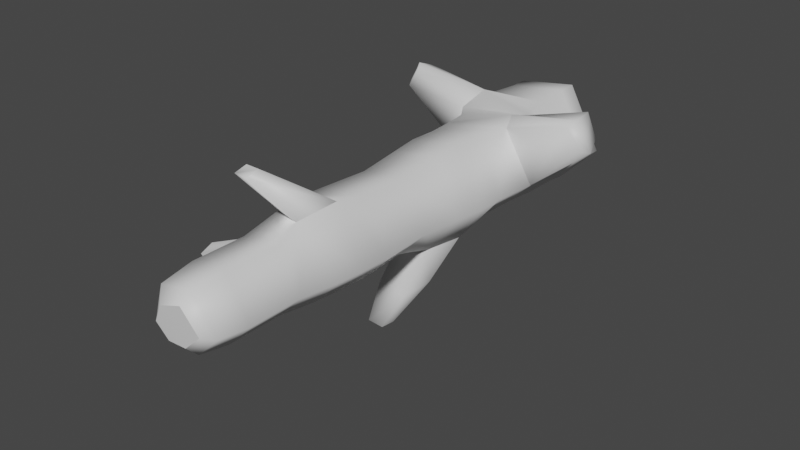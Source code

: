 # Source: fe_branch_01-6-3-4-please.blend  (saved by Blender 3.0.42; exported with 4.5.12 LTS)
import bpy
from mathutils import Matrix  # noqa: F401  (used for matrix-valued properties, if any)

bpy.ops.wm.read_factory_settings(use_empty=True)
scene = bpy.context.scene
scene.name = 'Scene'

# ---- collections
col_collection = bpy.data.collections.new('Collection'); scene.collection.children.link(col_collection)

# ---- materials (node trees are filled in below, after node groups)
mat_material_001 = bpy.data.materials.new('Material.001')
mat_material_001.use_transparent_shadow = False

# ---- material node trees
mat_material_001.use_nodes = True; mat_material_001.node_tree.nodes.clear()
_N = mat_material_001.node_tree.nodes; _L = mat_material_001.node_tree.links
n0 = _N.new('ShaderNodeBsdfPrincipled'); n0.name = 'Principled BSDF'; n0.location = (10, 300)
n0.distribution = 'GGX'
n0.subsurface_method = 'RANDOM_WALK_SKIN'
n0.inputs[3].default_value = 1.45
n0.inputs[27].default_value = (0.0, 0.0, 0.0, 1.0)
n0.inputs[28].default_value = 1.0
n1 = _N.new('ShaderNodeOutputMaterial'); n1.name = 'Material Output'; n1.location = (300, 300)
_L.new(n0.outputs[0], n1.inputs[0])
n1.is_active_output = True

# ---- world
world_world = bpy.data.worlds.new('World'); scene.world = world_world
world_world.use_nodes = True; world_world.node_tree.nodes.clear()
_N = world_world.node_tree.nodes; _L = world_world.node_tree.links
n0 = _N.new('ShaderNodeOutputWorld'); n0.name = 'World Output'; n0.location = (300, 300)
n1 = _N.new('ShaderNodeBackground'); n1.name = 'Background'; n1.location = (10, 300)
n1.inputs[0].default_value = (0.05088, 0.05088, 0.05088, 1.0)
_L.new(n1.outputs[0], n0.inputs[0])
n0.is_active_output = True
world_world.color = (0.05088, 0.05088, 0.05088)
world_world.use_sun_shadow = False
world_world.sun_shadow_jitter_overblur = 0.0

# ---- meshes
me_fe_root_assemblage_03_gmdl_001 = bpy.data.meshes.new('FE_root_assemblage_03.gmdl.001')
me_fe_root_assemblage_03_gmdl_001.from_pydata([(0.0511, -0.06289, -0.186), (-0.1022, -0.06322, -0.1733), (-0.1016, 0.001408, -0.1766), (0.05455, 0.0009589, -0.19), (0.1902, -0.06289, -0.04696), (0.1963, 0.0009588, -0.04805), (0.06951, -0.06273, 0.1748), (0.07336, 0.0007342, 0.1782), (-0.1392, 0.0009591, 0.1457), (-0.1396, -0.05866, 0.1434), (-0.1913, 0.0009593, -0.04805), (-0.1906, -0.06078, -0.04658), (-0.1016, 0.001408, -0.1766), (-0.1022, -0.06322, -0.1733), (0.05041, -0.2126, -0.1827), (-0.1005, -0.2127, -0.1703), (0.1904, -0.1913, -0.04129), (0.07227, -0.2024, 0.1713), (-0.1612, -0.1872, 0.1436), (-0.2013, -0.2025, -0.02378), (-0.1005, -0.2127, -0.1703), (0.04882, -0.3314, -0.1734), (-0.09556, -0.3306, -0.1618), (-0.09749, -0.2792, -0.1651), (0.04945, -0.2795, -0.1769), (0.202, -0.3268, -0.01879), (0.1903, -0.2649, -0.03749), (0.09945, -0.3204, 0.1642), (0.07927, -0.2653, 0.1659), (-0.1204, -0.2758, 0.1932), (-0.157, -0.3509, 0.1402), (-0.3775, -0.2458, 0.2201), (-0.4117, -0.2544, 0.1584), (-0.4445, -0.2961, 0.1531), (-0.3999, -0.2962, 0.2378), (-0.4135, -0.3376, 0.1583), (-0.3782, -0.3427, 0.2186), (-0.09749, -0.2792, -0.1651), (-0.2017, -0.2756, -0.03137), (-0.09556, -0.3306, -0.1618), (-0.1945, -0.3359, -0.02181), (-0.1111, -0.921, -0.4557), (-0.1055, -0.8686, -0.4646), (-0.05049, -0.8634, -0.4657), (-0.04793, -0.9248, -0.4571), (0.05989, -0.8081, -0.1683), (0.07609, -0.6697, -0.1755), (0.1701, -0.6755, -0.04196), (0.1602, -0.7752, -0.03898), (0.06278, -0.6755, 0.1559), (0.05837, -0.7751, 0.1474), (-0.1237, -0.6733, 0.1277), (-0.1167, -0.7752, 0.1207), (-0.1687, -0.6731, -0.04122), (-0.1601, -0.7752, -0.03897), (-0.07247, -0.6735, -0.1715), (-0.07521, -0.7849, -0.1658), (-0.05912, -1.77, -0.09669), (-0.06804, -1.661, -0.1137), (0.03367, -1.661, -0.1222), (0.02885, -1.765, -0.106), (0.1261, -1.661, -0.02967), (0.1118, -1.766, -0.02517), (0.04574, -1.662, 0.1172), (0.03825, -1.777, 0.102), (-0.09208, -1.662, 0.09617), (-0.0792, -1.782, 0.08358), (-0.1262, -1.662, -0.02952), (-0.1091, -1.777, -0.02366), (-0.06804, -1.661, -0.1137), (-0.05912, -1.77, -0.09669), (-0.06285, 0.04765, -0.1117), (0.03516, 0.04801, -0.1183), (0.05967, 0.05418, -0.0229), (0.04561, 0.04875, 0.1062), (-0.08374, 0.04801, 0.09483), (-0.1119, 0.04881, -0.02968), (-0.06285, 0.04765, -0.1117), (-0.04822, -1.817, 0.04497), (0.01887, -1.799, -0.07225), (0.07965, -1.799, -0.01521), (0.02856, -1.812, 0.06944), (-0.07942, -1.812, -0.01847), (-0.04367, -1.803, -0.07113), (-0.04367, -1.803, -0.07113), (0.01887, -1.799, -0.07225), (0.07965, -1.799, -0.01521), (0.02856, -1.812, 0.06944), (-0.04822, -1.817, 0.04497), (-0.07942, -1.812, -0.01847), (-0.04367, -1.803, -0.07113), (-0.0672, -1.471, -0.1127), (-0.07594, -1.333, -0.1278), (0.03808, -1.333, -0.1376), (0.0335, -1.47, -0.1207), (0.1417, -1.333, -0.03433), (0.1245, -1.47, -0.02946), (0.03188, -1.383, 0.1458), (0.04585, -1.47, 0.1166), (-0.07011, -1.352, 0.1396), (-0.09155, -1.47, 0.09551), (-0.142, -1.333, -0.03441), (-0.1249, -1.47, -0.02956), (-0.07594, -1.333, -0.1278), (-0.0672, -1.471, -0.1127), (-0.1119, 0.04881, -0.02968), (0.04136, -1.112, -0.1498), (-0.114, -1.115, -0.1369), (-0.07749, -0.9396, -0.1305), (0.03887, -0.9391, -0.1406), (-0.07521, -0.7849, -0.1658), (0.1534, -1.113, -0.03658), (0.1448, -0.9391, -0.03488), (0.05494, -1.125, 0.1431), (0.0526, -0.9389, 0.1332), (-0.1054, -0.9391, 0.1094), (-0.1096, -1.123, 0.119), (-0.1434, -0.9391, -0.0345), (-0.1631, -1.078, -0.0585), (-0.07749, -0.9396, -0.1305), (-0.114, -1.115, -0.1369), (0.04769, -0.4606, -0.1698), (-0.09338, -0.4593, -0.158), (-0.09456, -0.3854, -0.1601), (0.04866, -0.3866, -0.1712), (0.2031, -0.4458, -0.02568), (0.2051, -0.3986, -0.02698), (0.3666, -0.5111, 0.2488), (0.4098, -0.4973, 0.1746), (0.4335, -0.4651, 0.1618), (0.3787, -0.4674, 0.261), (0.4088, -0.3956, 0.1827), (0.3667, -0.3849, 0.2622), (-0.1284, -0.3981, 0.1318), (0.08337, -0.3987, 0.1851), (-0.1244, -0.4736, 0.1278), (0.1002, -0.4515, 0.1556), (-0.1773, -0.3906, -0.0404), (-0.1724, -0.4656, -0.04003), (-0.09456, -0.3854, -0.1601), (-0.09338, -0.4593, -0.158), (0.03987, -1.238, -0.1443), (-0.1075, -1.223, -0.1314), (0.1482, -1.239, -0.03636), (0.03669, -1.219, 0.1515), (-0.08047, -1.251, 0.1438), (-0.1627, -1.228, -0.04871), (-0.3481, -1.313, -0.2004), (-0.3328, -1.373, -0.1829), (-0.3862, -1.394, -0.09572), (-0.4212, -1.318, -0.09972), (-0.07784, -1.455, 0.3179), (-0.0741, -1.504, 0.3094), (-0.02373, -1.51, 0.3104), (-0.01991, -1.46, 0.3206), (-0.1075, -1.223, -0.1314), (-0.07247, -0.6735, -0.1715), (-0.08896, -0.5596, -0.1517), (0.04497, -0.5599, -0.1631), (0.1707, -0.5801, -0.0418), (0.06514, -0.5801, 0.1522), (-0.1214, -0.5676, 0.1256), (-0.1661, -0.5669, -0.04059), (-0.08896, -0.5596, -0.1517), (0.0145, -0.7493, -0.3349), (-0.09483, -0.7616, -0.3354), (-0.07247, -0.6735, -0.1715), (0.07609, -0.6697, -0.1755), (0.02033, -0.8973, -0.3265), (0.0145, -0.7493, -0.3349), (0.07609, -0.6697, -0.1755), (0.05989, -0.8081, -0.1683), (-0.07521, -0.7849, -0.1658), (-0.1074, -0.8662, -0.3287), (-0.05049, -0.8634, -0.4657), (-0.1055, -0.8686, -0.4646), (-0.05049, -0.8634, -0.4657), (-0.1111, -0.921, -0.4557), (-0.1631, -1.078, -0.0585), (-0.114, -1.115, -0.1369), (-0.3481, -1.313, -0.2004), (-0.4212, -1.318, -0.09972), (-0.1075, -1.223, -0.1314), (-0.1627, -1.228, -0.04871), (-0.1631, -1.078, -0.0585), (-0.4212, -1.318, -0.09972), (0.03669, -1.219, 0.1515), (-0.08047, -1.251, 0.1438), (-0.07784, -1.455, 0.3179), (-0.01991, -1.46, 0.3206), (-0.08047, -1.251, 0.1438), (-0.07011, -1.352, 0.1396), (-0.07784, -1.455, 0.3179), (0.03188, -1.383, 0.1458), (0.202, -0.3268, -0.01879), (0.09945, -0.3204, 0.1642), (0.1002, -0.4515, 0.1556), (0.08337, -0.3987, 0.1851), (0.2031, -0.4458, -0.02568), (0.2051, -0.3986, -0.02698), (-0.1612, -0.1872, 0.1436), (-0.2013, -0.2025, -0.02378), (-0.4117, -0.2544, 0.1584), (-0.3775, -0.2458, 0.2201), (-0.4445, -0.2961, 0.1531), (-0.2017, -0.2756, -0.03137), (-0.2017, -0.2756, -0.03137), (-0.1945, -0.3359, -0.02181), (-0.4445, -0.2961, 0.1531), (-0.157, -0.3509, 0.1402), (-0.3999, -0.2962, 0.2378), (-0.1204, -0.2758, 0.1932)], [], [(1, 2, 0), (0, 2, 3), (5, 4, 3), (4, 0, 3), (5, 7, 4), (6, 4, 7), (7, 8, 6), (8, 9, 6), (8, 10, 9), (10, 11, 9), (13, 11, 12), (12, 11, 10), (1, 0, 15), (14, 15, 0), (16, 14, 4), (14, 0, 4), (6, 17, 4), (17, 16, 4), (9, 18, 6), (18, 17, 6), (11, 19, 9), (19, 18, 9), (11, 13, 19), (13, 20, 19), (24, 21, 23), (21, 22, 23), (15, 14, 23), (23, 14, 24), (21, 24, 25), (25, 24, 26), (14, 16, 24), (24, 16, 26), (26, 28, 25), (27, 25, 28), (17, 28, 16), (26, 16, 28), (18, 29, 17), (17, 29, 28), (30, 27, 29), (29, 27, 28), (34, 31, 33), (31, 32, 33), (34, 33, 36), (33, 35, 36), (37, 38, 20), (19, 20, 38), (37, 39, 38), (39, 40, 38), (43, 44, 42), (41, 42, 44), (47, 48, 46), (45, 46, 48), (47, 49, 48), (48, 49, 50), (51, 52, 49), (49, 52, 50), (51, 53, 52), (53, 54, 52), (54, 53, 56), (53, 55, 56), (58, 59, 57), (57, 59, 60), (59, 61, 60), (60, 61, 62), (63, 64, 61), (62, 61, 64), (66, 64, 65), (63, 65, 64), (65, 67, 66), (67, 68, 66), (67, 69, 68), (69, 70, 68), (2, 71, 3), (3, 71, 72), (3, 72, 5), (5, 72, 73), (7, 5, 74), (5, 73, 74), (8, 7, 75), (75, 7, 74), (8, 75, 10), (76, 10, 75), (12, 10, 77), (77, 10, 76), (79, 80, 78), (78, 80, 81), (78, 82, 79), (82, 83, 79), (57, 60, 84), (84, 60, 85), (62, 86, 60), (85, 60, 86), (64, 87, 62), (86, 62, 87), (66, 88, 64), (64, 88, 87), (68, 89, 66), (66, 89, 88), (68, 70, 89), (70, 90, 89), (93, 94, 92), (91, 92, 94), (93, 95, 94), (94, 95, 96), (95, 97, 96), (96, 97, 98), (100, 98, 99), (97, 99, 98), (101, 102, 99), (99, 102, 100), (101, 103, 102), (103, 104, 102), (73, 72, 105), (72, 71, 105), (76, 75, 73), (73, 75, 74), (108, 109, 107), (106, 107, 109), (110, 45, 108), (108, 45, 109), (106, 109, 111), (111, 109, 112), (48, 112, 45), (109, 45, 112), (114, 113, 112), (113, 111, 112), (50, 114, 48), (112, 48, 114), (52, 115, 50), (50, 115, 114), (115, 116, 114), (116, 113, 114), (54, 117, 52), (52, 117, 115), (116, 115, 118), (117, 118, 115), (119, 117, 56), (54, 56, 117), (119, 120, 117), (120, 118, 117), (123, 124, 122), (121, 122, 124), (21, 124, 22), (123, 22, 124), (124, 126, 121), (125, 121, 126), (25, 126, 21), (124, 21, 126), (130, 127, 129), (127, 128, 129), (130, 129, 132), (129, 131, 132), (27, 30, 134), (30, 133, 134), (133, 135, 134), (135, 136, 134), (137, 133, 40), (30, 40, 133), (137, 138, 133), (138, 135, 133), (39, 139, 40), (40, 139, 137), (139, 140, 137), (140, 138, 137), (106, 141, 107), (141, 142, 107), (111, 143, 106), (143, 141, 106), (113, 144, 111), (144, 143, 111), (116, 145, 113), (145, 144, 113), (116, 118, 145), (118, 146, 145), (149, 150, 148), (147, 148, 150), (92, 142, 93), (93, 142, 141), (93, 141, 95), (95, 141, 143), (95, 143, 97), (97, 143, 144), (151, 152, 154), (152, 153, 154), (101, 99, 146), (146, 99, 145), (103, 101, 155), (155, 101, 146), (58, 91, 59), (91, 94, 59), (94, 96, 59), (59, 96, 61), (96, 98, 61), (61, 98, 63), (98, 100, 63), (100, 65, 63), (100, 102, 65), (102, 67, 65), (102, 104, 67), (104, 69, 67), (157, 158, 156), (46, 156, 158), (122, 121, 157), (157, 121, 158), (158, 159, 46), (47, 46, 159), (121, 125, 158), (158, 125, 159), (49, 47, 160), (47, 159, 160), (125, 136, 159), (159, 136, 160), (135, 161, 136), (136, 161, 160), (161, 51, 160), (51, 49, 160), (138, 162, 135), (135, 162, 161), (162, 53, 161), (53, 51, 161), (138, 140, 162), (140, 163, 162), (163, 55, 162), (55, 53, 162), (167, 164, 166), (164, 165, 166), (170, 171, 169), (168, 169, 171), (171, 172, 168), (172, 173, 168), (166, 165, 172), (165, 173, 172), (165, 164, 175), (174, 175, 164), (169, 168, 176), (44, 176, 168), (173, 41, 168), (41, 44, 168), (173, 165, 177), (165, 175, 177), (178, 179, 181), (179, 180, 181), (182, 148, 179), (179, 148, 180), (183, 149, 182), (148, 182, 149), (183, 184, 149), (149, 184, 185), (187, 188, 186), (186, 188, 189), (191, 152, 190), (190, 152, 192), (191, 193, 152), (152, 193, 153), (193, 186, 153), (153, 186, 189), (131, 194, 132), (132, 194, 195), (197, 196, 130), (196, 127, 130), (197, 130, 195), (130, 132, 195), (128, 127, 198), (198, 127, 196), (199, 194, 129), (194, 131, 129), (199, 129, 198), (129, 128, 198), (201, 202, 200), (200, 202, 203), (205, 204, 201), (204, 202, 201), (206, 207, 208), (207, 35, 208), (36, 35, 209), (35, 207, 209), (209, 211, 36), (210, 36, 211), (200, 203, 211), (211, 203, 210)])
me_fe_root_assemblage_03_gmdl_001.polygons.foreach_set('use_smooth', [True] * 280)
_uv = me_fe_root_assemblage_03_gmdl_001.uv_layers.new(name='UVMap')
_uv.uv.foreach_set('vector', [0.9334, 0.3985, 0.967, 0.3995, 0.9336, 0.4653, 0.9336, 0.4653, 0.967, 0.3995, 0.9668, 0.4661, 0.9668, 0.5643, 0.9336, 0.5647, 0.9668, 0.4661, 0.9336, 0.5647, 0.9336, 0.4653, 0.9668, 0.4661, 0.9668, 0.5643, 0.9667, 0.6911, 0.9336, 0.5647, 0.9337, 0.6921, 0.9336, 0.5647, 0.9667, 0.6911, 0.9667, 0.6911, 0.9668, 0.7889, 0.9337, 0.6921, 0.9668, 0.7889, 0.9336, 0.7894, 0.9337, 0.6921, 0.9668, 0.7889, 0.9668, 0.8875, 0.9336, 0.7894, 0.9668, 0.8875, 0.9336, 0.8869, 0.9336, 0.7894, 0.9334, 0.9716, 0.9336, 0.8869, 0.967, 0.9731, 0.967, 0.9731, 0.9336, 0.8869, 0.9668, 0.8875, 0.9334, 0.3985, 0.9336, 0.4653, 0.8558, 0.3983, 0.8558, 0.4656, 0.8558, 0.3983, 0.9336, 0.4653, 0.8553, 0.5653, 0.8558, 0.4656, 0.9336, 0.5647, 0.8558, 0.4656, 0.9336, 0.4653, 0.9336, 0.5647, 0.9337, 0.6921, 0.8571, 0.6823, 0.9336, 0.5647, 0.8571, 0.6823, 0.8553, 0.5653, 0.9336, 0.5647, 0.9336, 0.7894, 0.855, 0.7908, 0.9337, 0.6921, 0.855, 0.7908, 0.8571, 0.6823, 0.9337, 0.6921, 0.9336, 0.8869, 0.8541, 0.893, 0.9336, 0.7894, 0.8541, 0.893, 0.855, 0.7908, 0.9336, 0.7894, 0.9336, 0.8869, 0.9334, 0.9716, 0.8541, 0.893, 0.9334, 0.9716, 0.8558, 0.9714, 0.8541, 0.893, 0.8211, 0.4661, 0.7941, 0.4664, 0.8212, 0.398, 0.7941, 0.4664, 0.7945, 0.3978, 0.8212, 0.398, 0.8558, 0.3983, 0.8558, 0.4656, 0.8212, 0.398, 0.8212, 0.398, 0.8558, 0.4656, 0.8211, 0.4661, 0.7941, 0.4664, 0.8211, 0.4661, 0.7898, 0.5675, 0.7898, 0.5675, 0.8211, 0.4661, 0.8234, 0.5661, 0.8558, 0.4656, 0.8553, 0.5653, 0.8211, 0.4661, 0.8211, 0.4661, 0.8553, 0.5653, 0.8234, 0.5661, 0.8234, 0.5661, 0.8238, 0.683, 0.7898, 0.5675, 0.7919, 0.6853, 0.7898, 0.5675, 0.8238, 0.683, 0.8571, 0.6823, 0.8238, 0.683, 0.8553, 0.5653, 0.8234, 0.5661, 0.8553, 0.5653, 0.8238, 0.683, 0.855, 0.7908, 0.8204, 0.7577, 0.8571, 0.6823, 0.8571, 0.6823, 0.8204, 0.7577, 0.8238, 0.683, 0.7903, 0.7896, 0.7919, 0.6853, 0.8204, 0.7577, 0.8204, 0.7577, 0.7919, 0.6853, 0.8238, 0.683, 0.7976, 0.1832, 0.7779, 0.1785, 0.7977, 0.1444, 0.7779, 0.1785, 0.7814, 0.1502, 0.7977, 0.1444, 0.7976, 0.1832, 0.7977, 0.1444, 0.8385, 0.1784, 0.7977, 0.1444, 0.8374, 0.148, 0.8385, 0.1784, 0.8212, 0.971, 0.8219, 0.9003, 0.8558, 0.9714, 0.8541, 0.893, 0.8558, 0.9714, 0.8219, 0.9003, 0.8212, 0.971, 0.7945, 0.9708, 0.8219, 0.9003, 0.7945, 0.9708, 0.7921, 0.8886, 0.8219, 0.9003, 0.6272, 0.2499, 0.6004, 0.263, 0.6247, 0.2297, 0.6017, 0.2161, 0.6247, 0.2297, 0.6004, 0.263, 0.6152, 0.5804, 0.5634, 0.5824, 0.6188, 0.4652, 0.5523, 0.4683, 0.6188, 0.4652, 0.5634, 0.5824, 0.6152, 0.5804, 0.6152, 0.6928, 0.5634, 0.5824, 0.5634, 0.5824, 0.6152, 0.6928, 0.5634, 0.6934, 0.6164, 0.7868, 0.5634, 0.7859, 0.6152, 0.6928, 0.6152, 0.6928, 0.5634, 0.7859, 0.5634, 0.6934, 0.6164, 0.7868, 0.6165, 0.8824, 0.5634, 0.7859, 0.6165, 0.8824, 0.5634, 0.8808, 0.5634, 0.7859, 0.5634, 0.8808, 0.6165, 0.8824, 0.5659, 0.9644, 0.6165, 0.8824, 0.6121, 0.9714, 0.5659, 0.9644, 0.1029, 0.3867, 0.1032, 0.4752, 0.04629, 0.3801, 0.04629, 0.3801, 0.1032, 0.4752, 0.04898, 0.4797, 0.1032, 0.4752, 0.1032, 0.5852, 0.04898, 0.4797, 0.04898, 0.4797, 0.1032, 0.5852, 0.04845, 0.5918, 0.1026, 0.6964, 0.04267, 0.6984, 0.1032, 0.5852, 0.04845, 0.5918, 0.1032, 0.5852, 0.04267, 0.6984, 0.03993, 0.7749, 0.04267, 0.6984, 0.1023, 0.7784, 0.1026, 0.6964, 0.1023, 0.7784, 0.04267, 0.6984, 0.1023, 0.7784, 0.1026, 0.8653, 0.03993, 0.7749, 0.1026, 0.8653, 0.04255, 0.8562, 0.03993, 0.7749, 0.1026, 0.8653, 0.1029, 0.9552, 0.04255, 0.8562, 0.1029, 0.9552, 0.04629, 0.9458, 0.04255, 0.8562, 0.967, 0.3995, 0.9911, 0.3955, 0.9668, 0.4661, 0.9668, 0.4661, 0.9911, 0.3955, 0.9912, 0.4721, 0.9668, 0.4661, 0.9912, 0.4721, 0.9668, 0.5643, 0.9668, 0.5643, 0.9912, 0.4721, 0.9945, 0.5463, 0.9667, 0.6911, 0.9668, 0.5643, 0.9916, 0.694, 0.9668, 0.5643, 0.9945, 0.5463, 0.9916, 0.694, 0.9668, 0.7889, 0.9667, 0.6911, 0.9912, 0.7792, 0.9912, 0.7792, 0.9667, 0.6911, 0.9916, 0.694, 0.9668, 0.7889, 0.9912, 0.7792, 0.9668, 0.8875, 0.9917, 0.8753, 0.9668, 0.8875, 0.9912, 0.7792, 0.967, 0.9731, 0.9668, 0.8875, 0.9911, 0.9675, 0.9911, 0.9675, 0.9668, 0.8875, 0.9917, 0.8753, 0.09097, 0.07449, 0.09049, 0.02565, 0.03867, 0.07416, 0.03867, 0.07416, 0.09049, 0.02565, 0.04337, 0.02967, 0.03867, 0.07416, 0.04109, 0.1095, 0.09097, 0.07449, 0.04109, 0.1095, 0.07444, 0.1072, 0.09097, 0.07449, 0.04629, 0.3801, 0.04898, 0.4797, 0.0206, 0.3714, 0.0206, 0.3714, 0.04898, 0.4797, 0.02384, 0.4912, 0.04845, 0.5918, 0.02482, 0.5984, 0.04898, 0.4797, 0.02384, 0.4912, 0.04898, 0.4797, 0.02482, 0.5984, 0.04267, 0.6984, 0.02021, 0.6995, 0.04845, 0.5918, 0.02482, 0.5984, 0.04845, 0.5918, 0.02021, 0.6995, 0.03993, 0.7749, 0.01925, 0.771, 0.04267, 0.6984, 0.04267, 0.6984, 0.01925, 0.771, 0.02021, 0.6995, 0.04255, 0.8562, 0.02077, 0.8428, 0.03993, 0.7749, 0.03993, 0.7749, 0.02077, 0.8428, 0.01925, 0.771, 0.04255, 0.8562, 0.04629, 0.9458, 0.02077, 0.8428, 0.04629, 0.9458, 0.02277, 0.9285, 0.02077, 0.8428, 0.2735, 0.471, 0.202, 0.4741, 0.2734, 0.3918, 0.2018, 0.3883, 0.2734, 0.3918, 0.202, 0.4741, 0.2735, 0.471, 0.2734, 0.5773, 0.202, 0.4741, 0.202, 0.4741, 0.2734, 0.5773, 0.202, 0.5831, 0.2734, 0.5773, 0.2705, 0.6973, 0.202, 0.5831, 0.202, 0.5831, 0.2705, 0.6973, 0.2021, 0.6958, 0.202, 0.7794, 0.2021, 0.6958, 0.2737, 0.7755, 0.2705, 0.6973, 0.2737, 0.7755, 0.2021, 0.6958, 0.2734, 0.8738, 0.202, 0.8677, 0.2737, 0.7755, 0.2737, 0.7755, 0.202, 0.8677, 0.202, 0.7794, 0.2734, 0.8738, 0.2734, 0.9623, 0.202, 0.8677, 0.2734, 0.9623, 0.2018, 0.9573, 0.202, 0.8677, 0.9945, 0.5463, 0.9912, 0.4721, 0.995, 0.4376, 0.9912, 0.4721, 0.9911, 0.3955, 0.995, 0.4376, 0.9917, 0.8753, 0.9912, 0.7792, 0.9945, 0.5463, 0.9945, 0.5463, 0.9912, 0.7792, 0.9916, 0.694, 0.478, 0.3939, 0.4782, 0.4692, 0.386, 0.3996, 0.3882, 0.4692, 0.386, 0.3996, 0.4782, 0.4692, 0.5496, 0.3975, 0.5523, 0.4683, 0.478, 0.3939, 0.478, 0.3939, 0.5523, 0.4683, 0.4782, 0.4692, 0.3882, 0.4692, 0.4782, 0.4692, 0.3876, 0.5744, 0.3876, 0.5744, 0.4782, 0.4692, 0.4782, 0.574, 0.5634, 0.5824, 0.4782, 0.574, 0.5523, 0.4683, 0.4782, 0.4692, 0.5523, 0.4683, 0.4782, 0.574, 0.4783, 0.6941, 0.3817, 0.695, 0.4782, 0.574, 0.3817, 0.695, 0.3876, 0.5744, 0.4782, 0.574, 0.5634, 0.6934, 0.4783, 0.6941, 0.5634, 0.5824, 0.4782, 0.574, 0.5634, 0.5824, 0.4783, 0.6941, 0.5634, 0.7859, 0.4782, 0.784, 0.5634, 0.6934, 0.5634, 0.6934, 0.4782, 0.784, 0.4783, 0.6941, 0.4782, 0.784, 0.3862, 0.7745, 0.4783, 0.6941, 0.3862, 0.7745, 0.3817, 0.695, 0.4783, 0.6941, 0.5634, 0.8808, 0.4782, 0.8773, 0.5634, 0.7859, 0.5634, 0.7859, 0.4782, 0.8773, 0.4782, 0.784, 0.3862, 0.7745, 0.4782, 0.784, 0.3989, 0.8747, 0.4782, 0.8773, 0.3989, 0.8747, 0.4782, 0.784, 0.478, 0.9652, 0.4782, 0.8773, 0.5659, 0.9644, 0.5634, 0.8808, 0.5659, 0.9644, 0.4782, 0.8773, 0.478, 0.9652, 0.4022, 0.9659, 0.4782, 0.8773, 0.4022, 0.9659, 0.3989, 0.8747, 0.4782, 0.8773, 0.766, 0.3976, 0.7654, 0.4667, 0.7276, 0.3974, 0.7269, 0.4667, 0.7276, 0.3974, 0.7654, 0.4667, 0.7941, 0.4664, 0.7654, 0.4667, 0.7945, 0.3978, 0.766, 0.3976, 0.7945, 0.3978, 0.7654, 0.4667, 0.7654, 0.4667, 0.7586, 0.5586, 0.7269, 0.4667, 0.7213, 0.5653, 0.7269, 0.4667, 0.7586, 0.5586, 0.7898, 0.5675, 0.7586, 0.5586, 0.7941, 0.4664, 0.7654, 0.4667, 0.7941, 0.4664, 0.7586, 0.5586, 0.7849, 0.2478, 0.7721, 0.2461, 0.7853, 0.2289, 0.7721, 0.2461, 0.7716, 0.2302, 0.7853, 0.2289, 0.7849, 0.2478, 0.7853, 0.2289, 0.7987, 0.2466, 0.7853, 0.2289, 0.7969, 0.2318, 0.7987, 0.2466, 0.7919, 0.6853, 0.7903, 0.7896, 0.7587, 0.7059, 0.7903, 0.7896, 0.7656, 0.7875, 0.7587, 0.7059, 0.7656, 0.7875, 0.7269, 0.7876, 0.7587, 0.7059, 0.7269, 0.7876, 0.7186, 0.6897, 0.7587, 0.7059, 0.7661, 0.885, 0.7656, 0.7875, 0.7921, 0.8886, 0.7903, 0.7896, 0.7921, 0.8886, 0.7656, 0.7875, 0.7661, 0.885, 0.7277, 0.8844, 0.7656, 0.7875, 0.7277, 0.8844, 0.7269, 0.7876, 0.7656, 0.7875, 0.7945, 0.9708, 0.766, 0.9705, 0.7921, 0.8886, 0.7921, 0.8886, 0.766, 0.9705, 0.7661, 0.885, 0.766, 0.9705, 0.7276, 0.9701, 0.7661, 0.885, 0.7276, 0.9701, 0.7277, 0.8844, 0.7661, 0.885, 0.3882, 0.4692, 0.323, 0.4701, 0.386, 0.3996, 0.323, 0.4701, 0.323, 0.3931, 0.386, 0.3996, 0.3876, 0.5744, 0.3221, 0.5752, 0.3882, 0.4692, 0.3221, 0.5752, 0.323, 0.4701, 0.3882, 0.4692, 0.3817, 0.695, 0.3175, 0.6956, 0.3876, 0.5744, 0.3175, 0.6956, 0.3221, 0.5752, 0.3876, 0.5744, 0.3862, 0.7745, 0.3091, 0.7829, 0.3817, 0.695, 0.3091, 0.7829, 0.3175, 0.6956, 0.3817, 0.695, 0.3862, 0.7745, 0.3989, 0.8747, 0.3091, 0.7829, 0.3989, 0.8747, 0.3158, 0.8754, 0.3091, 0.7829, 0.3565, 0.2188, 0.3966, 0.2175, 0.3577, 0.2438, 0.3971, 0.2423, 0.3577, 0.2438, 0.3966, 0.2175, 0.2734, 0.3918, 0.323, 0.3931, 0.2735, 0.471, 0.2735, 0.471, 0.323, 0.3931, 0.323, 0.4701, 0.2735, 0.471, 0.323, 0.4701, 0.2734, 0.5773, 0.2734, 0.5773, 0.323, 0.4701, 0.3221, 0.5752, 0.2734, 0.5773, 0.3221, 0.5752, 0.2705, 0.6973, 0.2705, 0.6973, 0.3221, 0.5752, 0.3175, 0.6956, 0.2017, 0.26, 0.1267, 0.2666, 0.2006, 0.2305, 0.1267, 0.2666, 0.1375, 0.2324, 0.2006, 0.2305, 0.2734, 0.8738, 0.2737, 0.7755, 0.3158, 0.8754, 0.3158, 0.8754, 0.2737, 0.7755, 0.3091, 0.7829, 0.2734, 0.9623, 0.2734, 0.8738, 0.3193, 0.9635, 0.3193, 0.9635, 0.2734, 0.8738, 0.3158, 0.8754, 0.1029, 0.3867, 0.2018, 0.3883, 0.1032, 0.4752, 0.2018, 0.3883, 0.202, 0.4741, 0.1032, 0.4752, 0.202, 0.4741, 0.202, 0.5831, 0.1032, 0.4752, 0.1032, 0.4752, 0.202, 0.5831, 0.1032, 0.5852, 0.202, 0.5831, 0.2021, 0.6958, 0.1032, 0.5852, 0.1032, 0.5852, 0.2021, 0.6958, 0.1026, 0.6964, 0.2021, 0.6958, 0.202, 0.7794, 0.1026, 0.6964, 0.202, 0.7794, 0.1023, 0.7784, 0.1026, 0.6964, 0.202, 0.7794, 0.202, 0.8677, 0.1023, 0.7784, 0.202, 0.8677, 0.1026, 0.8653, 0.1023, 0.7784, 0.202, 0.8677, 0.2018, 0.9573, 0.1026, 0.8653, 0.2018, 0.9573, 0.1029, 0.9552, 0.1026, 0.8653, 0.6714, 0.3965, 0.6713, 0.4672, 0.6136, 0.3982, 0.6188, 0.4652, 0.6136, 0.3982, 0.6713, 0.4672, 0.7276, 0.3974, 0.7269, 0.4667, 0.6714, 0.3965, 0.6714, 0.3965, 0.7269, 0.4667, 0.6713, 0.4672, 0.6713, 0.4672, 0.667, 0.5674, 0.6188, 0.4652, 0.6152, 0.5804, 0.6188, 0.4652, 0.667, 0.5674, 0.7269, 0.4667, 0.7213, 0.5653, 0.6713, 0.4672, 0.6713, 0.4672, 0.7213, 0.5653, 0.667, 0.5674, 0.6152, 0.6928, 0.6152, 0.5804, 0.667, 0.6918, 0.6152, 0.5804, 0.667, 0.5674, 0.667, 0.6918, 0.7213, 0.5653, 0.7186, 0.6897, 0.667, 0.5674, 0.667, 0.5674, 0.7186, 0.6897, 0.667, 0.6918, 0.7269, 0.7876, 0.6713, 0.7867, 0.7186, 0.6897, 0.7186, 0.6897, 0.6713, 0.7867, 0.667, 0.6918, 0.6713, 0.7867, 0.6164, 0.7868, 0.667, 0.6918, 0.6164, 0.7868, 0.6152, 0.6928, 0.667, 0.6918, 0.7277, 0.8844, 0.6717, 0.8824, 0.7269, 0.7876, 0.7269, 0.7876, 0.6717, 0.8824, 0.6713, 0.7867, 0.6717, 0.8824, 0.6165, 0.8824, 0.6713, 0.7867, 0.6165, 0.8824, 0.6164, 0.7868, 0.6713, 0.7867, 0.7277, 0.8844, 0.7276, 0.9701, 0.6717, 0.8824, 0.7276, 0.9701, 0.6714, 0.9688, 0.6717, 0.8824, 0.6714, 0.9688, 0.6121, 0.9714, 0.6717, 0.8824, 0.6121, 0.9714, 0.6165, 0.8824, 0.6717, 0.8824, 0.3915, 0.1266, 0.49, 0.1184, 0.3952, 0.1543, 0.49, 0.1184, 0.4926, 0.1453, 0.3952, 0.1543, 0.393, 0.3322, 0.4097, 0.2523, 0.4906, 0.3279, 0.5, 0.2616, 0.4906, 0.3279, 0.4097, 0.2523, 0.4097, 0.2523, 0.407, 0.1944, 0.5, 0.2616, 0.407, 0.1944, 0.4977, 0.1971, 0.5, 0.2616, 0.3952, 0.1543, 0.4926, 0.1453, 0.407, 0.1944, 0.4926, 0.1453, 0.4977, 0.1971, 0.407, 0.1944, 0.4926, 0.1453, 0.49, 0.1184, 0.5884, 0.1518, 0.5844, 0.1136, 0.5884, 0.1518, 0.49, 0.1184, 0.4906, 0.3279, 0.5, 0.2616, 0.584, 0.3257, 0.6004, 0.263, 0.584, 0.3257, 0.5, 0.2616, 0.4977, 0.1971, 0.6017, 0.2161, 0.5, 0.2616, 0.6017, 0.2161, 0.6004, 0.263, 0.5, 0.2616, 0.4977, 0.1971, 0.4926, 0.1453, 0.5922, 0.2074, 0.4926, 0.1453, 0.5884, 0.1518, 0.5922, 0.2074, 0.2342, 0.3357, 0.2421, 0.3005, 0.3587, 0.331, 0.2421, 0.3005, 0.3546, 0.2869, 0.3587, 0.331, 0.2567, 0.2533, 0.3577, 0.2438, 0.2421, 0.3005, 0.2421, 0.3005, 0.3577, 0.2438, 0.3546, 0.2869, 0.2568, 0.2217, 0.3565, 0.2188, 0.2567, 0.2533, 0.3577, 0.2438, 0.2567, 0.2533, 0.3565, 0.2188, 0.2568, 0.2217, 0.2328, 0.1405, 0.3565, 0.2188, 0.3565, 0.2188, 0.2328, 0.1405, 0.3543, 0.1428, 0.01604, 0.1228, 0.1245, 0.1245, 0.01421, 0.1677, 0.01421, 0.1677, 0.1245, 0.1245, 0.1429, 0.1743, 0.02977, 0.2743, 0.1267, 0.2666, 0.01895, 0.3155, 0.01895, 0.3155, 0.1267, 0.2666, 0.1363, 0.3136, 0.02977, 0.2743, 0.0308, 0.239, 0.1267, 0.2666, 0.1267, 0.2666, 0.0308, 0.239, 0.1375, 0.2324, 0.0308, 0.239, 0.01421, 0.1677, 0.1375, 0.2324, 0.1375, 0.2324, 0.01421, 0.1677, 0.1429, 0.1743, 0.7969, 0.2318, 0.8011, 0.228, 0.7987, 0.2466, 0.7987, 0.2466, 0.8011, 0.228, 0.8036, 0.249, 0.786, 0.2601, 0.7043, 0.2502, 0.7849, 0.2478, 0.7043, 0.2502, 0.7721, 0.2461, 0.7849, 0.2478, 0.786, 0.2601, 0.7849, 0.2478, 0.8036, 0.249, 0.7849, 0.2478, 0.7987, 0.2466, 0.8036, 0.249, 0.7716, 0.2302, 0.7721, 0.2461, 0.7015, 0.2223, 0.7015, 0.2223, 0.7721, 0.2461, 0.7043, 0.2502, 0.7862, 0.223, 0.8011, 0.228, 0.7853, 0.2289, 0.8011, 0.228, 0.7969, 0.2318, 0.7853, 0.2289, 0.7862, 0.223, 0.7853, 0.2289, 0.7015, 0.2223, 0.7853, 0.2289, 0.7716, 0.2302, 0.7015, 0.2223, 0.9913, 0.3037, 0.8607, 0.3078, 0.993, 0.2595, 0.993, 0.2595, 0.8607, 0.3078, 0.8614, 0.2529, 0.988, 0.333, 0.8611, 0.3403, 0.9913, 0.3037, 0.8611, 0.3403, 0.8607, 0.3078, 0.9913, 0.3037, 0.988, 0.1055, 0.9845, 0.1349, 0.8611, 0.1156, 0.9845, 0.1349, 0.8374, 0.148, 0.8611, 0.1156, 0.8385, 0.1784, 0.8374, 0.148, 0.9851, 0.1772, 0.8374, 0.148, 0.9845, 0.1349, 0.9851, 0.1772, 0.9851, 0.1772, 0.9898, 0.218, 0.8385, 0.1784, 0.8621, 0.2151, 0.8385, 0.1784, 0.9898, 0.218, 0.993, 0.2595, 0.8614, 0.2529, 0.9898, 0.218, 0.9898, 0.218, 0.8614, 0.2529, 0.8621, 0.2151])
me_fe_root_assemblage_03_gmdl_001.materials.append(mat_material_001)
me_fe_root_assemblage_03_gmdl_001.use_remesh_fix_poles = True
me_fe_root_assemblage_03_gmdl_001.use_remesh_preserve_attributes = False
me_fe_root_assemblage_03_gmdl_001.update()

# ---- objects
ob_fera_03_1_75_f_0_1924_l1_0x_0_135_clean = bpy.data.objects.new('FEra_03 1,75 F 0.1924 L1 0x 0.135_clean', me_fe_root_assemblage_03_gmdl_001)

# ---- transforms, parenting, visibility, modifiers, constraints
ob_fera_03_1_75_f_0_1924_l1_0x_0_135_clean.location = (0.0, 0.0, 0.0)

# ---- collection membership
col_collection.objects.link(ob_fera_03_1_75_f_0_1924_l1_0x_0_135_clean)

# ---- scene / render settings (as saved in the file)
scene.frame_start = 1; scene.frame_end = 250; scene.frame_set(1)
scene.render.engine = 'BLENDER_EEVEE_NEXT'
scene.cycles.sampling_pattern = 'TABULATED_SOBOL'
scene.cycles.use_light_tree = False
scene.view_settings.view_transform = 'Filmic'
bpy.context.view_layer.update()

# ---- added for rendering (the .blend has no active camera and no usable light): camera, sun
cam_auto = bpy.data.cameras.new('AutoCamera')
cam_auto.lens = 50.0
cam_auto.sensor_width = 36.0
cam_auto.clip_end = 1000.0
ob_auto_camera = bpy.data.objects.new('AutoCamera', cam_auto)
scene.collection.objects.link(ob_auto_camera)
ob_auto_camera.location = (2.04025, -3.33605, 1.56404)
ob_auto_camera.rotation_euler = (1.09748, -7.21219e-08, 0.694738)
scene.camera = ob_auto_camera
light_auto_sun = bpy.data.lights.new('AutoSun', 'SUN')
light_auto_sun.energy = 3.0
light_auto_sun.angle = 0.0523599
ob_auto_sun = bpy.data.objects.new('AutoSun', light_auto_sun)
scene.collection.objects.link(ob_auto_sun)
ob_auto_sun.rotation_euler = (0.872665, 0.174533, 0.523599)
bpy.context.view_layer.update()
